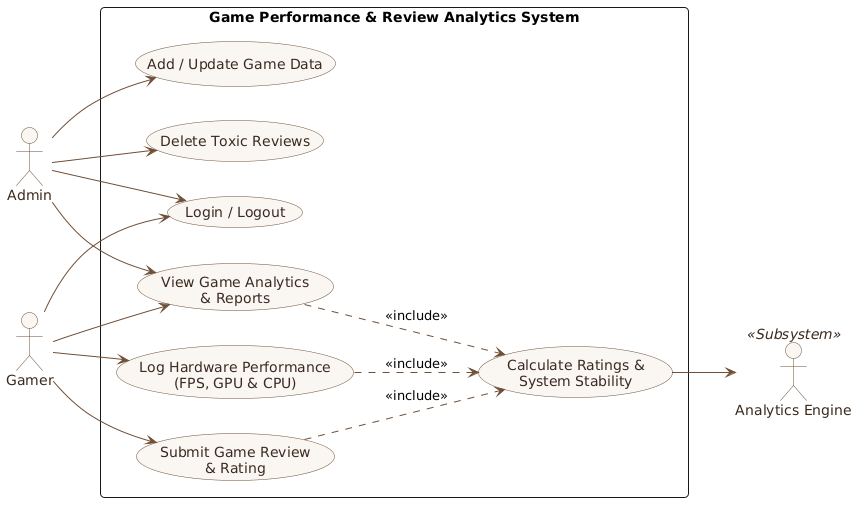

The diagram above was rendered by PlantUML. Its source (embedded in the PNG):
@startuml
left to right direction
skinparam packageStyle rectangle
skinparam backgroundColor #FFFFFF
skinparam roundCorner 8
skinparam shadowing false
skinparam defaultFontName "Segoe UI"
skinparam usecase {
    BackgroundColor #FAF7F3
    BorderColor #6F4E37
    FontColor #3B2A20
    ArrowColor #6F4E37
}
skinparam actor {
    BackgroundColor #FAF7F3
    BorderColor #6F4E37
    FontColor #3B2A20
}

actor "Admin" as Admin
actor "Gamer" as Gamer
actor "Analytics Engine" as Engine <<Subsystem>>

rectangle "Game Performance & Review Analytics System" {
    usecase "Login / Logout" as UC_Login
    usecase "Add / Update Game Data" as UC_AddGame
    usecase "Log Hardware Performance\n(FPS, GPU & CPU)" as UC_LogPerf
    usecase "View Game Analytics\n& Reports" as UC_ViewAnalytics
    usecase "Delete Toxic Reviews" as UC_DeleteReview
    usecase "Submit Game Review\n& Rating" as UC_SubmitReview
    usecase "Calculate Ratings &\nSystem Stability" as UC_Calculate
}

Admin --> UC_Login
Admin --> UC_AddGame
Admin --> UC_ViewAnalytics
Admin --> UC_DeleteReview

Gamer --> UC_Login
Gamer --> UC_LogPerf
Gamer --> UC_ViewAnalytics
Gamer --> UC_SubmitReview

UC_LogPerf ..> UC_Calculate : <<include>>
UC_SubmitReview ..> UC_Calculate : <<include>>
UC_ViewAnalytics ..> UC_Calculate : <<include>>

UC_Calculate --> Engine
@enduml